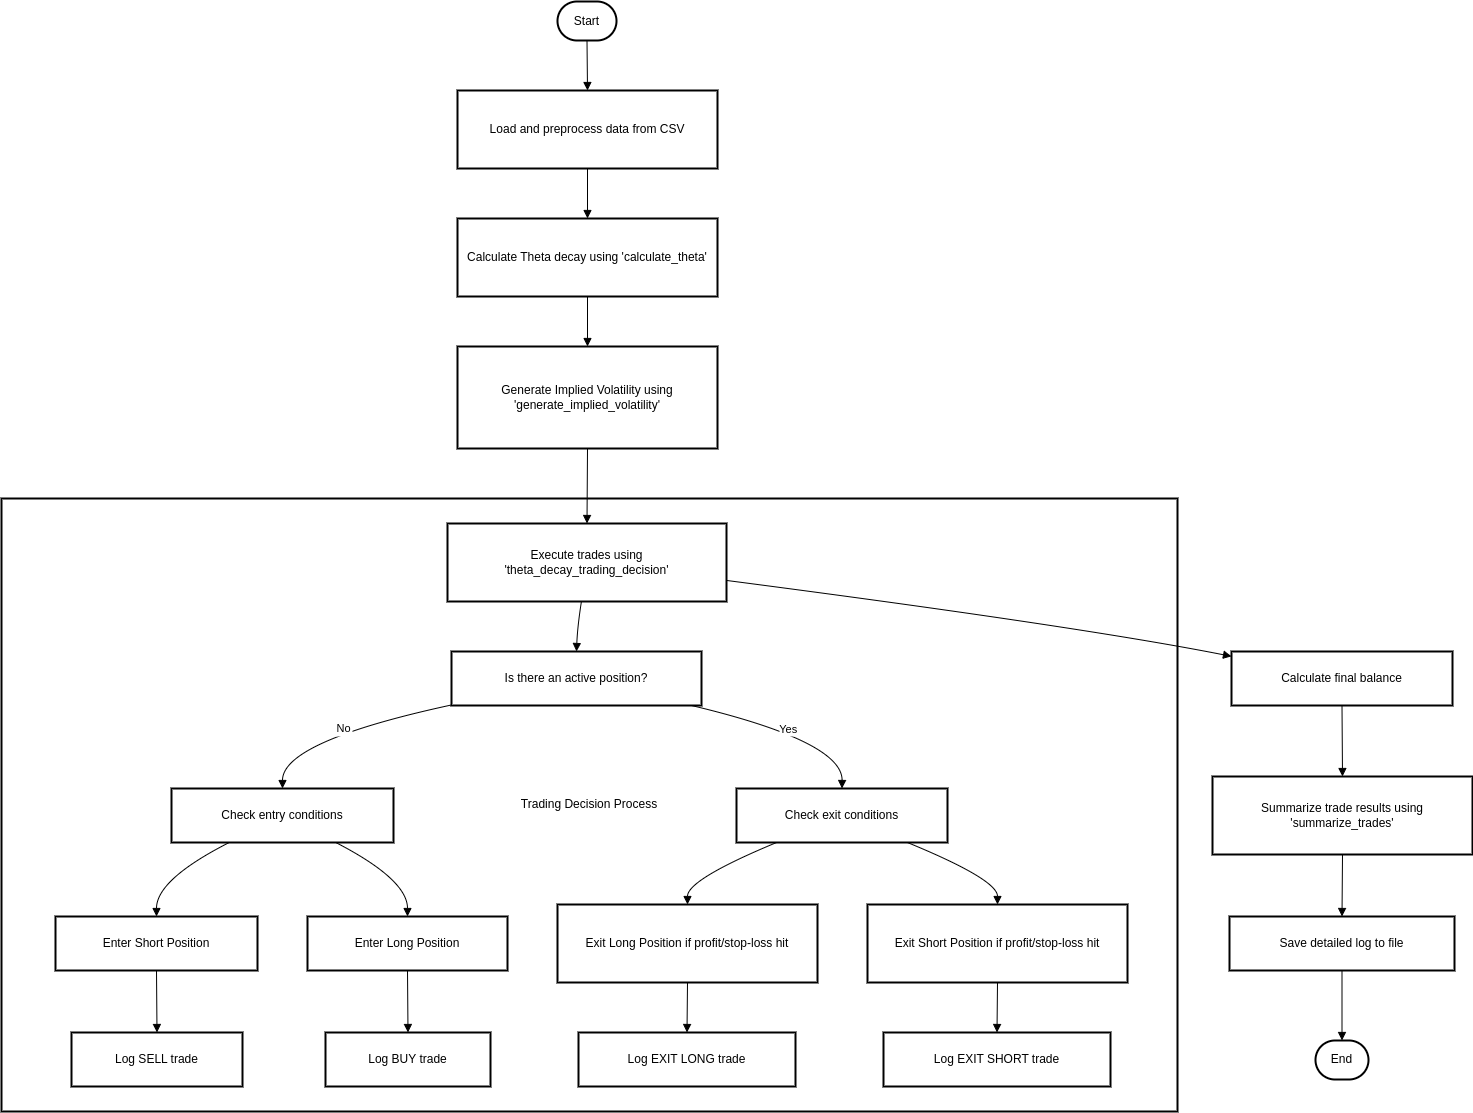

The diagram above was exported from draw.io. Its source (the exported page's mxGraphModel, read from the mxfile embedded in the PNG):
<mxGraphModel dx="3585" dy="1878" grid="1" gridSize="10" guides="1" tooltips="1" connect="1" arrows="1" fold="1" page="1" pageScale="1" pageWidth="827" pageHeight="1169" math="0" shadow="0">
  <root>
    <mxCell id="0" />
    <mxCell id="1" parent="0" />
    <mxCell id="sm-9lTzXlcDpnR1gyxdU-1" value="Trading Decision Process" style="whiteSpace=wrap;strokeWidth=2;" vertex="1" parent="1">
      <mxGeometry x="20" y="517" width="1176" height="613" as="geometry" />
    </mxCell>
    <mxCell id="sm-9lTzXlcDpnR1gyxdU-2" value="Start" style="rounded=1;whiteSpace=wrap;arcSize=50;strokeWidth=2;" vertex="1" parent="1">
      <mxGeometry x="576" y="20" width="59" height="39" as="geometry" />
    </mxCell>
    <mxCell id="sm-9lTzXlcDpnR1gyxdU-3" value="Load and preprocess data from CSV" style="whiteSpace=wrap;strokeWidth=2;" vertex="1" parent="1">
      <mxGeometry x="476" y="109" width="260" height="78" as="geometry" />
    </mxCell>
    <mxCell id="sm-9lTzXlcDpnR1gyxdU-4" value="Calculate Theta decay using 'calculate_theta'" style="whiteSpace=wrap;strokeWidth=2;" vertex="1" parent="1">
      <mxGeometry x="476" y="237" width="260" height="78" as="geometry" />
    </mxCell>
    <mxCell id="sm-9lTzXlcDpnR1gyxdU-5" value="Generate Implied Volatility using 'generate_implied_volatility'" style="whiteSpace=wrap;strokeWidth=2;" vertex="1" parent="1">
      <mxGeometry x="476" y="365" width="260" height="102" as="geometry" />
    </mxCell>
    <mxCell id="sm-9lTzXlcDpnR1gyxdU-6" value="Execute trades using 'theta_decay_trading_decision'" style="whiteSpace=wrap;strokeWidth=2;" vertex="1" parent="1">
      <mxGeometry x="466" y="542" width="279" height="78" as="geometry" />
    </mxCell>
    <mxCell id="sm-9lTzXlcDpnR1gyxdU-7" value="Is there an active position?" style="whiteSpace=wrap;strokeWidth=2;" vertex="1" parent="1">
      <mxGeometry x="470" y="670" width="250" height="54" as="geometry" />
    </mxCell>
    <mxCell id="sm-9lTzXlcDpnR1gyxdU-8" value="Check entry conditions" style="whiteSpace=wrap;strokeWidth=2;" vertex="1" parent="1">
      <mxGeometry x="190" y="807" width="222" height="54" as="geometry" />
    </mxCell>
    <mxCell id="sm-9lTzXlcDpnR1gyxdU-9" value="Enter Short Position" style="whiteSpace=wrap;strokeWidth=2;" vertex="1" parent="1">
      <mxGeometry x="74" y="935" width="202" height="54" as="geometry" />
    </mxCell>
    <mxCell id="sm-9lTzXlcDpnR1gyxdU-10" value="Enter Long Position" style="whiteSpace=wrap;strokeWidth=2;" vertex="1" parent="1">
      <mxGeometry x="326" y="935" width="200" height="54" as="geometry" />
    </mxCell>
    <mxCell id="sm-9lTzXlcDpnR1gyxdU-11" value="Log SELL trade" style="whiteSpace=wrap;strokeWidth=2;" vertex="1" parent="1">
      <mxGeometry x="90" y="1051" width="171" height="54" as="geometry" />
    </mxCell>
    <mxCell id="sm-9lTzXlcDpnR1gyxdU-12" value="Log BUY trade" style="whiteSpace=wrap;strokeWidth=2;" vertex="1" parent="1">
      <mxGeometry x="344" y="1051" width="165" height="54" as="geometry" />
    </mxCell>
    <mxCell id="sm-9lTzXlcDpnR1gyxdU-13" value="Check exit conditions" style="whiteSpace=wrap;strokeWidth=2;" vertex="1" parent="1">
      <mxGeometry x="755" y="807" width="211" height="54" as="geometry" />
    </mxCell>
    <mxCell id="sm-9lTzXlcDpnR1gyxdU-14" value="Exit Long Position if profit/stop-loss hit" style="whiteSpace=wrap;strokeWidth=2;" vertex="1" parent="1">
      <mxGeometry x="576" y="923" width="260" height="78" as="geometry" />
    </mxCell>
    <mxCell id="sm-9lTzXlcDpnR1gyxdU-15" value="Exit Short Position if profit/stop-loss hit" style="whiteSpace=wrap;strokeWidth=2;" vertex="1" parent="1">
      <mxGeometry x="886" y="923" width="260" height="78" as="geometry" />
    </mxCell>
    <mxCell id="sm-9lTzXlcDpnR1gyxdU-16" value="Log EXIT LONG trade" style="whiteSpace=wrap;strokeWidth=2;" vertex="1" parent="1">
      <mxGeometry x="597" y="1051" width="217" height="54" as="geometry" />
    </mxCell>
    <mxCell id="sm-9lTzXlcDpnR1gyxdU-17" value="Log EXIT SHORT trade" style="whiteSpace=wrap;strokeWidth=2;" vertex="1" parent="1">
      <mxGeometry x="902" y="1051" width="227" height="54" as="geometry" />
    </mxCell>
    <mxCell id="sm-9lTzXlcDpnR1gyxdU-18" value="Calculate final balance" style="whiteSpace=wrap;strokeWidth=2;" vertex="1" parent="1">
      <mxGeometry x="1250" y="670" width="221" height="54" as="geometry" />
    </mxCell>
    <mxCell id="sm-9lTzXlcDpnR1gyxdU-19" value="Summarize trade results using 'summarize_trades'" style="whiteSpace=wrap;strokeWidth=2;" vertex="1" parent="1">
      <mxGeometry x="1231" y="795" width="260" height="78" as="geometry" />
    </mxCell>
    <mxCell id="sm-9lTzXlcDpnR1gyxdU-20" value="Save detailed log to file" style="whiteSpace=wrap;strokeWidth=2;" vertex="1" parent="1">
      <mxGeometry x="1248" y="935" width="225" height="54" as="geometry" />
    </mxCell>
    <mxCell id="sm-9lTzXlcDpnR1gyxdU-21" value="End" style="rounded=1;whiteSpace=wrap;arcSize=50;strokeWidth=2;" vertex="1" parent="1">
      <mxGeometry x="1334" y="1059" width="53" height="39" as="geometry" />
    </mxCell>
    <mxCell id="sm-9lTzXlcDpnR1gyxdU-22" value="" style="curved=1;startArrow=none;endArrow=block;exitX=0.5;exitY=1;entryX=0.5;entryY=0;rounded=0;" edge="1" parent="1" source="sm-9lTzXlcDpnR1gyxdU-2" target="sm-9lTzXlcDpnR1gyxdU-3">
      <mxGeometry relative="1" as="geometry">
        <Array as="points" />
      </mxGeometry>
    </mxCell>
    <mxCell id="sm-9lTzXlcDpnR1gyxdU-23" value="" style="curved=1;startArrow=none;endArrow=block;exitX=0.5;exitY=1;entryX=0.5;entryY=0;rounded=0;" edge="1" parent="1" source="sm-9lTzXlcDpnR1gyxdU-3" target="sm-9lTzXlcDpnR1gyxdU-4">
      <mxGeometry relative="1" as="geometry">
        <Array as="points" />
      </mxGeometry>
    </mxCell>
    <mxCell id="sm-9lTzXlcDpnR1gyxdU-24" value="" style="curved=1;startArrow=none;endArrow=block;exitX=0.5;exitY=1;entryX=0.5;entryY=0;rounded=0;" edge="1" parent="1" source="sm-9lTzXlcDpnR1gyxdU-4" target="sm-9lTzXlcDpnR1gyxdU-5">
      <mxGeometry relative="1" as="geometry">
        <Array as="points" />
      </mxGeometry>
    </mxCell>
    <mxCell id="sm-9lTzXlcDpnR1gyxdU-25" value="" style="curved=1;startArrow=none;endArrow=block;exitX=0.5;exitY=1;entryX=0.5;entryY=0;rounded=0;" edge="1" parent="1" source="sm-9lTzXlcDpnR1gyxdU-5" target="sm-9lTzXlcDpnR1gyxdU-6">
      <mxGeometry relative="1" as="geometry">
        <Array as="points" />
      </mxGeometry>
    </mxCell>
    <mxCell id="sm-9lTzXlcDpnR1gyxdU-26" value="" style="curved=1;startArrow=none;endArrow=block;exitX=0.48;exitY=1;entryX=0.5;entryY=0;rounded=0;" edge="1" parent="1" source="sm-9lTzXlcDpnR1gyxdU-6" target="sm-9lTzXlcDpnR1gyxdU-7">
      <mxGeometry relative="1" as="geometry">
        <Array as="points">
          <mxPoint x="596" y="645" />
        </Array>
      </mxGeometry>
    </mxCell>
    <mxCell id="sm-9lTzXlcDpnR1gyxdU-27" value="No" style="curved=1;startArrow=none;endArrow=block;exitX=0;exitY=0.99;entryX=0.5;entryY=0;rounded=0;" edge="1" parent="1" source="sm-9lTzXlcDpnR1gyxdU-7" target="sm-9lTzXlcDpnR1gyxdU-8">
      <mxGeometry relative="1" as="geometry">
        <Array as="points">
          <mxPoint x="301" y="760" />
        </Array>
      </mxGeometry>
    </mxCell>
    <mxCell id="sm-9lTzXlcDpnR1gyxdU-28" value="" style="curved=1;startArrow=none;endArrow=block;exitX=0.26;exitY=1;entryX=0.5;entryY=0;rounded=0;" edge="1" parent="1" source="sm-9lTzXlcDpnR1gyxdU-8" target="sm-9lTzXlcDpnR1gyxdU-9">
      <mxGeometry relative="1" as="geometry">
        <Array as="points">
          <mxPoint x="175" y="898" />
        </Array>
      </mxGeometry>
    </mxCell>
    <mxCell id="sm-9lTzXlcDpnR1gyxdU-29" value="" style="curved=1;startArrow=none;endArrow=block;exitX=0.74;exitY=1;entryX=0.5;entryY=0;rounded=0;" edge="1" parent="1" source="sm-9lTzXlcDpnR1gyxdU-8" target="sm-9lTzXlcDpnR1gyxdU-10">
      <mxGeometry relative="1" as="geometry">
        <Array as="points">
          <mxPoint x="426" y="898" />
        </Array>
      </mxGeometry>
    </mxCell>
    <mxCell id="sm-9lTzXlcDpnR1gyxdU-30" value="" style="curved=1;startArrow=none;endArrow=block;exitX=0.5;exitY=1;entryX=0.5;entryY=0;rounded=0;" edge="1" parent="1" source="sm-9lTzXlcDpnR1gyxdU-9" target="sm-9lTzXlcDpnR1gyxdU-11">
      <mxGeometry relative="1" as="geometry">
        <Array as="points" />
      </mxGeometry>
    </mxCell>
    <mxCell id="sm-9lTzXlcDpnR1gyxdU-31" value="" style="curved=1;startArrow=none;endArrow=block;exitX=0.5;exitY=1;entryX=0.5;entryY=0;rounded=0;" edge="1" parent="1" source="sm-9lTzXlcDpnR1gyxdU-10" target="sm-9lTzXlcDpnR1gyxdU-12">
      <mxGeometry relative="1" as="geometry">
        <Array as="points" />
      </mxGeometry>
    </mxCell>
    <mxCell id="sm-9lTzXlcDpnR1gyxdU-32" value="Yes" style="curved=1;startArrow=none;endArrow=block;exitX=0.96;exitY=1;entryX=0.5;entryY=0;rounded=0;" edge="1" parent="1" source="sm-9lTzXlcDpnR1gyxdU-7" target="sm-9lTzXlcDpnR1gyxdU-13">
      <mxGeometry relative="1" as="geometry">
        <Array as="points">
          <mxPoint x="861" y="760" />
        </Array>
      </mxGeometry>
    </mxCell>
    <mxCell id="sm-9lTzXlcDpnR1gyxdU-33" value="" style="curved=1;startArrow=none;endArrow=block;exitX=0.19;exitY=1;entryX=0.5;entryY=0;rounded=0;" edge="1" parent="1" source="sm-9lTzXlcDpnR1gyxdU-13" target="sm-9lTzXlcDpnR1gyxdU-14">
      <mxGeometry relative="1" as="geometry">
        <Array as="points">
          <mxPoint x="706" y="898" />
        </Array>
      </mxGeometry>
    </mxCell>
    <mxCell id="sm-9lTzXlcDpnR1gyxdU-34" value="" style="curved=1;startArrow=none;endArrow=block;exitX=0.81;exitY=1;entryX=0.5;entryY=0;rounded=0;" edge="1" parent="1" source="sm-9lTzXlcDpnR1gyxdU-13" target="sm-9lTzXlcDpnR1gyxdU-15">
      <mxGeometry relative="1" as="geometry">
        <Array as="points">
          <mxPoint x="1016" y="898" />
        </Array>
      </mxGeometry>
    </mxCell>
    <mxCell id="sm-9lTzXlcDpnR1gyxdU-35" value="" style="curved=1;startArrow=none;endArrow=block;exitX=0.5;exitY=1;entryX=0.5;entryY=0;rounded=0;" edge="1" parent="1" source="sm-9lTzXlcDpnR1gyxdU-14" target="sm-9lTzXlcDpnR1gyxdU-16">
      <mxGeometry relative="1" as="geometry">
        <Array as="points" />
      </mxGeometry>
    </mxCell>
    <mxCell id="sm-9lTzXlcDpnR1gyxdU-36" value="" style="curved=1;startArrow=none;endArrow=block;exitX=0.5;exitY=1;entryX=0.5;entryY=0;rounded=0;" edge="1" parent="1" source="sm-9lTzXlcDpnR1gyxdU-15" target="sm-9lTzXlcDpnR1gyxdU-17">
      <mxGeometry relative="1" as="geometry">
        <Array as="points" />
      </mxGeometry>
    </mxCell>
    <mxCell id="sm-9lTzXlcDpnR1gyxdU-37" value="" style="curved=1;startArrow=none;endArrow=block;exitX=1;exitY=0.73;entryX=0;entryY=0.09;rounded=0;" edge="1" parent="1" source="sm-9lTzXlcDpnR1gyxdU-6" target="sm-9lTzXlcDpnR1gyxdU-18">
      <mxGeometry relative="1" as="geometry">
        <Array as="points">
          <mxPoint x="1099" y="645" />
        </Array>
      </mxGeometry>
    </mxCell>
    <mxCell id="sm-9lTzXlcDpnR1gyxdU-38" value="" style="curved=1;startArrow=none;endArrow=block;exitX=0.5;exitY=1;entryX=0.5;entryY=0;rounded=0;" edge="1" parent="1" source="sm-9lTzXlcDpnR1gyxdU-18" target="sm-9lTzXlcDpnR1gyxdU-19">
      <mxGeometry relative="1" as="geometry">
        <Array as="points" />
      </mxGeometry>
    </mxCell>
    <mxCell id="sm-9lTzXlcDpnR1gyxdU-39" value="" style="curved=1;startArrow=none;endArrow=block;exitX=0.5;exitY=1;entryX=0.5;entryY=0;rounded=0;" edge="1" parent="1" source="sm-9lTzXlcDpnR1gyxdU-19" target="sm-9lTzXlcDpnR1gyxdU-20">
      <mxGeometry relative="1" as="geometry">
        <Array as="points" />
      </mxGeometry>
    </mxCell>
    <mxCell id="sm-9lTzXlcDpnR1gyxdU-40" value="" style="curved=1;startArrow=none;endArrow=block;exitX=0.5;exitY=1;entryX=0.5;entryY=-0.01;rounded=0;" edge="1" parent="1" source="sm-9lTzXlcDpnR1gyxdU-20" target="sm-9lTzXlcDpnR1gyxdU-21">
      <mxGeometry relative="1" as="geometry">
        <Array as="points" />
      </mxGeometry>
    </mxCell>
  </root>
</mxGraphModel>